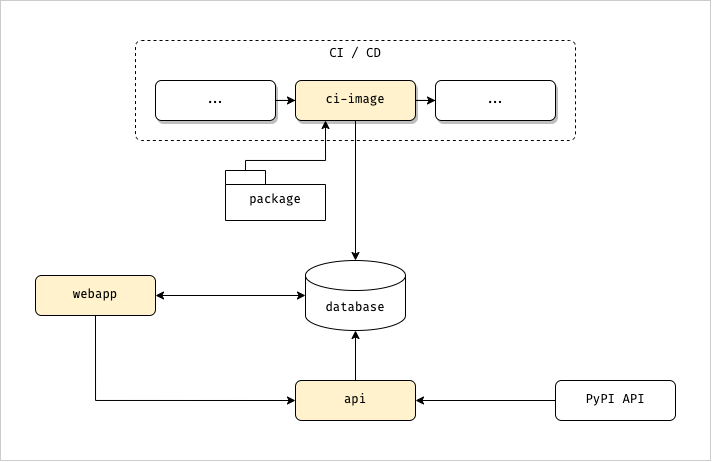

The diagram above was exported from draw.io. Its source (the exported page's mxGraphModel, read from the mxfile embedded in the PNG):
<mxGraphModel dx="901" dy="617" grid="1" gridSize="10" guides="1" tooltips="1" connect="1" arrows="1" fold="1" page="1" pageScale="1" pageWidth="827" pageHeight="1169" math="0" shadow="0">
  <root>
    <mxCell id="0" />
    <mxCell id="1" parent="0" />
    <mxCell id="bJBD6PFpYHcN31WMOKmY-23" value="" style="rounded=0;whiteSpace=wrap;html=1;strokeColor=#CCCCCC;" vertex="1" parent="1">
      <mxGeometry x="25" y="110" width="710" height="460" as="geometry" />
    </mxCell>
    <mxCell id="bJBD6PFpYHcN31WMOKmY-1" value="CI / CD" style="rounded=1;whiteSpace=wrap;html=1;verticalAlign=top;arcSize=6;dashed=1;fontFamily=Fira Code;" vertex="1" parent="1">
      <mxGeometry x="160" y="150" width="440" height="100" as="geometry" />
    </mxCell>
    <mxCell id="bJBD6PFpYHcN31WMOKmY-14" style="edgeStyle=orthogonalEdgeStyle;rounded=0;orthogonalLoop=1;jettySize=auto;html=1;entryX=0;entryY=0.5;entryDx=0;entryDy=0;fontFamily=Fira Code;" edge="1" parent="1" source="bJBD6PFpYHcN31WMOKmY-3" target="bJBD6PFpYHcN31WMOKmY-5">
      <mxGeometry relative="1" as="geometry" />
    </mxCell>
    <mxCell id="bJBD6PFpYHcN31WMOKmY-3" value="ci-image" style="rounded=1;whiteSpace=wrap;html=1;verticalAlign=middle;shadow=1;fontFamily=Fira Code;fillColor=#fff2cc;strokeColor=#000000;" vertex="1" parent="1">
      <mxGeometry x="320" y="190" width="120" height="40" as="geometry" />
    </mxCell>
    <mxCell id="bJBD6PFpYHcN31WMOKmY-5" value="..." style="rounded=1;whiteSpace=wrap;html=1;shadow=1;fontFamily=Fira Code;" vertex="1" parent="1">
      <mxGeometry x="460" y="190" width="120" height="40" as="geometry" />
    </mxCell>
    <mxCell id="bJBD6PFpYHcN31WMOKmY-13" style="edgeStyle=orthogonalEdgeStyle;rounded=0;orthogonalLoop=1;jettySize=auto;html=1;exitX=1;exitY=0.5;exitDx=0;exitDy=0;fontFamily=Fira Code;" edge="1" parent="1" source="bJBD6PFpYHcN31WMOKmY-6" target="bJBD6PFpYHcN31WMOKmY-3">
      <mxGeometry relative="1" as="geometry" />
    </mxCell>
    <mxCell id="bJBD6PFpYHcN31WMOKmY-6" value="..." style="rounded=1;whiteSpace=wrap;html=1;shadow=1;fontFamily=Fira Code;" vertex="1" parent="1">
      <mxGeometry x="180" y="190" width="120" height="40" as="geometry" />
    </mxCell>
    <mxCell id="bJBD6PFpYHcN31WMOKmY-8" value="database" style="shape=cylinder3;whiteSpace=wrap;html=1;boundedLbl=1;backgroundOutline=1;size=15;fontFamily=Fira Code;" vertex="1" parent="1">
      <mxGeometry x="330" y="370" width="100" height="70" as="geometry" />
    </mxCell>
    <mxCell id="bJBD6PFpYHcN31WMOKmY-9" style="edgeStyle=orthogonalEdgeStyle;rounded=0;orthogonalLoop=1;jettySize=auto;html=1;exitX=0.5;exitY=1;exitDx=0;exitDy=0;entryX=0.5;entryY=0;entryDx=0;entryDy=0;entryPerimeter=0;fontFamily=Fira Code;" edge="1" parent="1" source="bJBD6PFpYHcN31WMOKmY-3" target="bJBD6PFpYHcN31WMOKmY-8">
      <mxGeometry relative="1" as="geometry" />
    </mxCell>
    <mxCell id="bJBD6PFpYHcN31WMOKmY-12" style="edgeStyle=orthogonalEdgeStyle;rounded=0;orthogonalLoop=1;jettySize=auto;html=1;entryX=0.25;entryY=1;entryDx=0;entryDy=0;exitX=0;exitY=0;exitDx=20;exitDy=0;exitPerimeter=0;fontFamily=Fira Code;" edge="1" parent="1" source="bJBD6PFpYHcN31WMOKmY-10" target="bJBD6PFpYHcN31WMOKmY-3">
      <mxGeometry relative="1" as="geometry">
        <Array as="points">
          <mxPoint x="270" y="270" />
          <mxPoint x="350" y="270" />
        </Array>
      </mxGeometry>
    </mxCell>
    <mxCell id="bJBD6PFpYHcN31WMOKmY-10" value="&lt;span style=&quot;font-weight: normal;&quot;&gt;package&lt;/span&gt;" style="shape=folder;fontStyle=1;spacingTop=10;tabWidth=40;tabHeight=14;tabPosition=left;html=1;whiteSpace=wrap;fontFamily=Fira Code;" vertex="1" parent="1">
      <mxGeometry x="250" y="280" width="100" height="50" as="geometry" />
    </mxCell>
    <mxCell id="bJBD6PFpYHcN31WMOKmY-16" style="edgeStyle=orthogonalEdgeStyle;rounded=0;orthogonalLoop=1;jettySize=auto;html=1;fontFamily=Fira Code;startArrow=classic;startFill=1;" edge="1" parent="1" source="bJBD6PFpYHcN31WMOKmY-15" target="bJBD6PFpYHcN31WMOKmY-8">
      <mxGeometry relative="1" as="geometry" />
    </mxCell>
    <mxCell id="bJBD6PFpYHcN31WMOKmY-18" style="edgeStyle=orthogonalEdgeStyle;rounded=0;orthogonalLoop=1;jettySize=auto;html=1;entryX=0;entryY=0.5;entryDx=0;entryDy=0;exitX=0.5;exitY=1;exitDx=0;exitDy=0;fontFamily=Fira Code;" edge="1" parent="1" source="bJBD6PFpYHcN31WMOKmY-15" target="bJBD6PFpYHcN31WMOKmY-17">
      <mxGeometry relative="1" as="geometry" />
    </mxCell>
    <mxCell id="bJBD6PFpYHcN31WMOKmY-15" value="webapp" style="rounded=1;whiteSpace=wrap;html=1;verticalAlign=middle;shadow=0;fontFamily=Fira Code;fillColor=#fff2cc;strokeColor=#000000;" vertex="1" parent="1">
      <mxGeometry x="60" y="385" width="120" height="40" as="geometry" />
    </mxCell>
    <mxCell id="bJBD6PFpYHcN31WMOKmY-21" style="edgeStyle=orthogonalEdgeStyle;rounded=0;orthogonalLoop=1;jettySize=auto;html=1;fontFamily=Fira Code;" edge="1" parent="1" source="bJBD6PFpYHcN31WMOKmY-20" target="bJBD6PFpYHcN31WMOKmY-17">
      <mxGeometry relative="1" as="geometry" />
    </mxCell>
    <mxCell id="bJBD6PFpYHcN31WMOKmY-17" value="api" style="rounded=1;whiteSpace=wrap;html=1;verticalAlign=middle;shadow=0;fontFamily=Fira Code;fillColor=#fff2cc;strokeColor=#000000;" vertex="1" parent="1">
      <mxGeometry x="320" y="490" width="120" height="40" as="geometry" />
    </mxCell>
    <mxCell id="bJBD6PFpYHcN31WMOKmY-20" value="PyPI API" style="rounded=1;whiteSpace=wrap;html=1;verticalAlign=middle;shadow=0;fontFamily=Fira Code;" vertex="1" parent="1">
      <mxGeometry x="580" y="490" width="120" height="40" as="geometry" />
    </mxCell>
    <mxCell id="bJBD6PFpYHcN31WMOKmY-22" style="edgeStyle=orthogonalEdgeStyle;rounded=0;orthogonalLoop=1;jettySize=auto;html=1;exitX=0.5;exitY=0;exitDx=0;exitDy=0;entryX=0.5;entryY=1;entryDx=0;entryDy=0;entryPerimeter=0;fontFamily=Fira Code;" edge="1" parent="1" source="bJBD6PFpYHcN31WMOKmY-17" target="bJBD6PFpYHcN31WMOKmY-8">
      <mxGeometry relative="1" as="geometry" />
    </mxCell>
  </root>
</mxGraphModel>